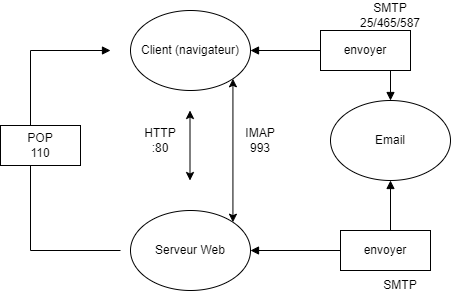

The diagram above was exported from draw.io. Its source (the exported page's mxGraphModel, read from the mxfile embedded in the PNG):
<mxGraphModel dx="1050" dy="530" grid="1" gridSize="10" guides="1" tooltips="1" connect="1" arrows="1" fold="1" page="1" pageScale="1" pageWidth="827" pageHeight="1169" math="0" shadow="0">
  <root>
    <mxCell id="0" />
    <mxCell id="1" parent="0" />
    <mxCell id="-nN-WyHPk4jRu4yO6gUq-1" value="Serveur Web" style="ellipse;whiteSpace=wrap;html=1;" vertex="1" parent="1">
      <mxGeometry x="140" y="300" width="120" height="80" as="geometry" />
    </mxCell>
    <mxCell id="-nN-WyHPk4jRu4yO6gUq-6" style="edgeStyle=orthogonalEdgeStyle;rounded=0;orthogonalLoop=1;jettySize=auto;html=1;exitX=1;exitY=0.5;exitDx=0;exitDy=0;entryX=0.5;entryY=0;entryDx=0;entryDy=0;endArrow=block;endFill=1;startArrow=block;startFill=1;" edge="1" parent="1" source="-nN-WyHPk4jRu4yO6gUq-2" target="-nN-WyHPk4jRu4yO6gUq-3">
      <mxGeometry relative="1" as="geometry" />
    </mxCell>
    <mxCell id="-nN-WyHPk4jRu4yO6gUq-2" value="Client (navigateur)" style="ellipse;whiteSpace=wrap;html=1;" vertex="1" parent="1">
      <mxGeometry x="140" y="100" width="120" height="80" as="geometry" />
    </mxCell>
    <mxCell id="-nN-WyHPk4jRu4yO6gUq-7" style="edgeStyle=orthogonalEdgeStyle;rounded=0;orthogonalLoop=1;jettySize=auto;html=1;exitX=0.5;exitY=1;exitDx=0;exitDy=0;entryX=1;entryY=0.5;entryDx=0;entryDy=0;strokeColor=default;endArrow=block;endFill=1;startArrow=block;startFill=1;" edge="1" parent="1" source="-nN-WyHPk4jRu4yO6gUq-11" target="-nN-WyHPk4jRu4yO6gUq-1">
      <mxGeometry relative="1" as="geometry">
        <Array as="points">
          <mxPoint x="395" y="340" />
        </Array>
      </mxGeometry>
    </mxCell>
    <mxCell id="-nN-WyHPk4jRu4yO6gUq-3" value="Email" style="ellipse;whiteSpace=wrap;html=1;" vertex="1" parent="1">
      <mxGeometry x="340" y="190" width="120" height="80" as="geometry" />
    </mxCell>
    <mxCell id="-nN-WyHPk4jRu4yO6gUq-4" value="" style="endArrow=classic;startArrow=classic;html=1;rounded=0;" edge="1" parent="1">
      <mxGeometry width="50" height="50" relative="1" as="geometry">
        <mxPoint x="199.5" y="270" as="sourcePoint" />
        <mxPoint x="199.5" y="200" as="targetPoint" />
      </mxGeometry>
    </mxCell>
    <mxCell id="-nN-WyHPk4jRu4yO6gUq-5" value="HTTP&lt;br&gt;:80" style="text;html=1;strokeColor=none;fillColor=none;align=center;verticalAlign=middle;whiteSpace=wrap;rounded=0;" vertex="1" parent="1">
      <mxGeometry x="140" y="215" width="60" height="30" as="geometry" />
    </mxCell>
    <mxCell id="-nN-WyHPk4jRu4yO6gUq-10" value="envoyer" style="rounded=0;whiteSpace=wrap;html=1;" vertex="1" parent="1">
      <mxGeometry x="330" y="120" width="90" height="40" as="geometry" />
    </mxCell>
    <mxCell id="-nN-WyHPk4jRu4yO6gUq-14" value="" style="edgeStyle=orthogonalEdgeStyle;rounded=0;orthogonalLoop=1;jettySize=auto;html=1;exitX=0.5;exitY=1;exitDx=0;exitDy=0;entryX=1;entryY=0.5;entryDx=0;entryDy=0;strokeColor=default;endArrow=block;endFill=1;startArrow=block;startFill=1;" edge="1" parent="1" source="-nN-WyHPk4jRu4yO6gUq-3" target="-nN-WyHPk4jRu4yO6gUq-11">
      <mxGeometry relative="1" as="geometry">
        <mxPoint x="400" y="270" as="sourcePoint" />
        <mxPoint x="260" y="340" as="targetPoint" />
        <Array as="points">
          <mxPoint x="400" y="340" />
        </Array>
      </mxGeometry>
    </mxCell>
    <mxCell id="-nN-WyHPk4jRu4yO6gUq-11" value="envoyer" style="rounded=0;whiteSpace=wrap;html=1;" vertex="1" parent="1">
      <mxGeometry x="350" y="320" width="90" height="40" as="geometry" />
    </mxCell>
    <mxCell id="-nN-WyHPk4jRu4yO6gUq-15" value="SMTP&lt;br&gt;25/465/587" style="text;html=1;strokeColor=none;fillColor=none;align=center;verticalAlign=middle;whiteSpace=wrap;rounded=0;" vertex="1" parent="1">
      <mxGeometry x="370" y="90" width="60" height="30" as="geometry" />
    </mxCell>
    <mxCell id="-nN-WyHPk4jRu4yO6gUq-16" value="SMTP" style="text;html=1;strokeColor=none;fillColor=none;align=center;verticalAlign=middle;whiteSpace=wrap;rounded=0;" vertex="1" parent="1">
      <mxGeometry x="380" y="360" width="60" height="30" as="geometry" />
    </mxCell>
    <mxCell id="-nN-WyHPk4jRu4yO6gUq-17" value="" style="endArrow=block;startArrow=none;html=1;rounded=0;endFill=1;startFill=0;" edge="1" parent="1">
      <mxGeometry width="50" height="50" relative="1" as="geometry">
        <mxPoint x="130" y="340" as="sourcePoint" />
        <mxPoint x="120" y="140" as="targetPoint" />
        <Array as="points">
          <mxPoint x="40" y="340" />
          <mxPoint x="40" y="140" />
        </Array>
      </mxGeometry>
    </mxCell>
    <mxCell id="-nN-WyHPk4jRu4yO6gUq-18" value="POP&lt;br&gt;110" style="rounded=0;whiteSpace=wrap;html=1;" vertex="1" parent="1">
      <mxGeometry x="10" y="215" width="80" height="40" as="geometry" />
    </mxCell>
    <mxCell id="-nN-WyHPk4jRu4yO6gUq-19" value="" style="endArrow=classic;startArrow=classic;html=1;rounded=0;entryX=1;entryY=1;entryDx=0;entryDy=0;exitX=1;exitY=0;exitDx=0;exitDy=0;" edge="1" parent="1" source="-nN-WyHPk4jRu4yO6gUq-1" target="-nN-WyHPk4jRu4yO6gUq-2">
      <mxGeometry width="50" height="50" relative="1" as="geometry">
        <mxPoint x="240" y="270" as="sourcePoint" />
        <mxPoint x="240" y="200" as="targetPoint" />
      </mxGeometry>
    </mxCell>
    <mxCell id="-nN-WyHPk4jRu4yO6gUq-20" value="IMAP&lt;br&gt;993" style="text;html=1;strokeColor=none;fillColor=none;align=center;verticalAlign=middle;whiteSpace=wrap;rounded=0;" vertex="1" parent="1">
      <mxGeometry x="240" y="215" width="60" height="30" as="geometry" />
    </mxCell>
  </root>
</mxGraphModel>